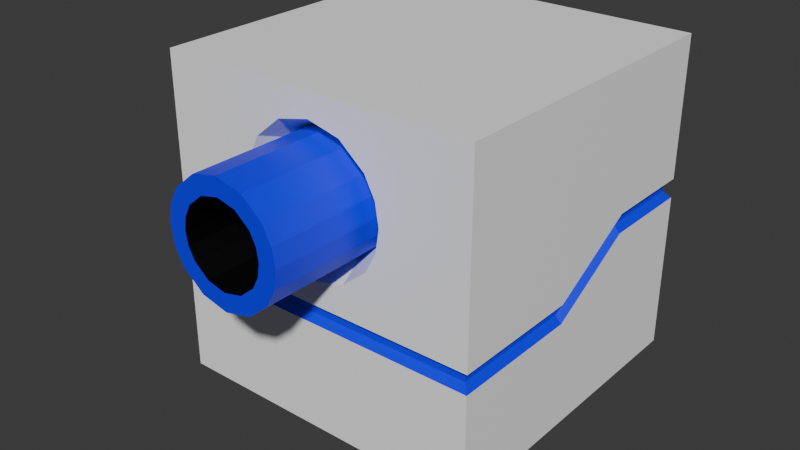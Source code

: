 # Source: Cubo.blend  (saved by Blender 4.0.36; exported with 4.5.12 LTS)
import bpy
from mathutils import Matrix  # noqa: F401  (used for matrix-valued properties, if any)

bpy.ops.wm.read_factory_settings(use_empty=True)
scene = bpy.context.scene
scene.name = 'Scene'

# ---- materials (node trees are filled in below, after node groups)
mat_base = bpy.data.materials.new('Base')
mat_base.alpha_threshold = 0.0
mat_base.use_transparent_shadow = False
mat_base.roughness = 0.5
mat_base.line_color = (0.0, 0.0, 0.0, 1.0)
mat_deco = bpy.data.materials.new('Deco')
mat_deco.use_transparent_shadow = False
mat_negro = bpy.data.materials.new('Negro')
mat_negro.use_transparent_shadow = False

# ---- material node trees
mat_base.use_nodes = True; mat_base.node_tree.nodes.clear()
_N = mat_base.node_tree.nodes; _L = mat_base.node_tree.links
n0 = _N.new('ShaderNodeOutputMaterial'); n0.name = 'Material Output'; n0.location = (300, 300)
n1 = _N.new('ShaderNodeBsdfPrincipled'); n1.name = 'Principled BSDF'; n1.location = (10, 300)
n1.inputs[0].default_value = (1.0, 1.0, 1.0, 1.0)
n1.inputs[3].default_value = 1.45
_L.new(n1.outputs[0], n0.inputs[0])
n0.is_active_output = True
mat_deco.use_nodes = True; mat_deco.node_tree.nodes.clear()
_N = mat_deco.node_tree.nodes; _L = mat_deco.node_tree.links
n0 = _N.new('ShaderNodeBsdfPrincipled'); n0.name = 'BSDF Principista'; n0.location = (10, 300)
n0.inputs[0].default_value = (0.0, 0.0, 1.0, 1.0)
n0.inputs[3].default_value = 1.45
n1 = _N.new('ShaderNodeOutputMaterial'); n1.name = 'Material'; n1.location = (300, 300)
_L.new(n0.outputs[0], n1.inputs[0])
n1.is_active_output = True
mat_negro.use_nodes = True; mat_negro.node_tree.nodes.clear()
_N = mat_negro.node_tree.nodes; _L = mat_negro.node_tree.links
n0 = _N.new('ShaderNodeBsdfPrincipled'); n0.name = 'BSDF Principista'; n0.location = (10, 300)
n0.inputs[0].default_value = (0.0, 0.0, 0.0, 1.0)
n0.inputs[3].default_value = 1.45
n1 = _N.new('ShaderNodeOutputMaterial'); n1.name = 'Material'; n1.location = (300, 300)
_L.new(n0.outputs[0], n1.inputs[0])
n1.is_active_output = True

# ---- world
world_world = bpy.data.worlds.new('World'); scene.world = world_world
world_world.use_nodes = True; world_world.node_tree.nodes.clear()
_N = world_world.node_tree.nodes; _L = world_world.node_tree.links
n0 = _N.new('ShaderNodeOutputWorld'); n0.name = 'World Output'; n0.location = (300, 300)
n1 = _N.new('ShaderNodeBackground'); n1.name = 'Background'; n1.location = (10, 300)
n1.inputs[0].default_value = (0.05088, 0.05088, 0.05088, 1.0)
_L.new(n1.outputs[0], n0.inputs[0])
n0.is_active_output = True
world_world.color = (0.05088, 0.05088, 0.05088)
world_world.use_sun_shadow = False
world_world.sun_shadow_jitter_overblur = 0.0

# ---- meshes
me_cubo = bpy.data.meshes.new('Cubo')
me_cubo.from_pydata([(0.25, 0.25, 0.25), (0.25, 0.25, -0.25), (0.25, -0.25, 0.25), (0.25, -0.25, -0.25), (-0.25, 0.25, 0.25), (-0.25, 0.25, -0.25), (-0.25, -0.25, 0.25), (-0.25, -0.25, -0.25), (0.0, 0.25, -0.25), (0.0, -0.25, -0.05), (0.0, -0.25, -0.25), (0.0, 0.25, 0.25), (-0.25, 0.25, 0.03), (-0.25, -0.25, -0.05), (0.0, -0.25, 0.25), (0.0, 0.25, 0.03), (-0.24, 0.24, 0.02), (0.0, -0.24, -0.06), (0.0, 0.24, 0.02), (-0.24, -0.24, -0.06), (-0.24, 0.24, 0.01), (0.0, -0.24, -0.07), (0.0, 0.24, 0.01), (-0.24, -0.24, -0.07), (-0.25, 0.25, -5.588e-09), (0.0, -0.25, -0.08), (0.0, 0.25, -5.588e-09), (-0.25, -0.25, -0.08), (-0.25, -0.1, -0.25), (-0.25, -0.04, 0.25), (0.0, -0.04, 0.25), (0.0, -0.1558, -0.22), (-0.25, -0.04, -0.05), (-0.24, -0.04, -0.06), (-0.24, -0.04, -0.07), (-0.25, -0.04, -0.08), (-0.25, 0.1, 0.25), (-0.25, 0.1, 0.03), (-0.24, 0.1, 0.02), (-0.24, 0.1, 0.01), (-0.25, 0.1, -5.588e-09), (-0.25, 0.1, -0.25), (0.0, 0.1, 0.25), (-0.1377, -0.081, -0.22), (-0.1127, -0.25, 0.1), (0.0, -0.24, -0.05996), (-0.25, 0.1, 0.1), (-0.25, -0.04, 0.1), (-0.25, 0.25, 0.1), (0.0, 0.25, 0.1), (-0.25, -0.25, 0.1), (-0.09054, -0.25, 0.0329), (-0.09054, -0.25, 0.1671), (0.0, -0.25, 0.2127), (0.0, -0.25, -0.01269), (-0.107, -0.25, 0.1353), (-0.107, -0.25, 0.06467), (-0.05068, -0.25, -0.000651), (-0.05068, -0.25, 0.2006), (-0.04055, -0.2, 0.1805), (-0.04055, -0.2, 0.01948), (-0.08561, -0.2, 0.07173), (-0.08561, -0.2, 0.1283), (0.0, -0.2, 0.009846), (0.0, -0.2, 0.1902), (-0.07243, -0.2, 0.1537), (-0.07243, -0.2, 0.04632), (-0.09015, -0.2, 0.1), (-0.09015, -0.4, 0.1), (-0.07243, -0.4, 0.04632), (-0.07243, -0.4, 0.1537), (0.0, -0.4, 0.1902), (0.0, -0.4, 0.009846), (-0.08561, -0.4, 0.1283), (-0.08561, -0.4, 0.07173), (-0.04055, -0.4, 0.01948), (-0.04055, -0.4, 0.1805), (0.25, 0.25, 0.03), (0.25, -0.25, -0.05), (0.24, 0.24, 0.02), (-0.02838, -0.4, 0.1564), (-0.02838, -0.4, 0.04364), (-0.05993, -0.4, 0.08021), (-0.05993, -0.4, 0.1198), (0.0, -0.4, 0.03689), (0.0, -0.4, 0.1631), (-0.0507, -0.4, 0.1376), (-0.0507, -0.4, 0.06242), (-0.06311, -0.4, 0.1), (-0.06311, -0.2, 0.1), (-0.0507, -0.2, 0.06242), (-0.0507, -0.2, 0.1376), (0.0, -0.2, 0.1631), (0.0, -0.2, 0.03689), (-0.05993, -0.2, 0.1198), (-0.05993, -0.2, 0.08021), (-0.02838, -0.2, 0.04364), (-0.02838, -0.2, 0.1564), (0.24, -0.24, -0.06), (0.24, 0.24, 0.01), (0.24, -0.24, -0.07), (0.25, 0.25, -5.588e-09), (0.0, -0.2, 0.1), (0.25, -0.25, -0.08), (-0.02838, -0.2, 0.1), (-0.0507, -0.2, 0.1), (0.25, -0.1, -0.25), (0.25, -0.04, 0.25), (0.25, -0.04, -0.05), (0.24, -0.04, -0.06), (0.24, -0.04, -0.07), (0.25, -0.04, -0.08), (0.25, 0.1, 0.25), (0.25, 0.1, 0.03), (0.24, 0.1, 0.02), (0.24, 0.1, 0.01), (0.25, 0.1, -5.588e-09), (0.25, 0.1, -0.25), (0.1377, -0.081, -0.22), (0.1127, -0.25, 0.1), (0.25, 0.1, 0.1), (-0.17, -0.1, -0.25), (0.25, -0.04, 0.1), (0.0, -0.19, -0.25), (-0.17, 0.1, -0.25), (0.0, 0.19, -0.25), (-0.1377, 0.081, -0.22), (0.0, 0.1558, -0.22), (0.25, 0.25, 0.1), (0.25, -0.25, 0.1), (0.09054, -0.25, 0.0329), (0.09054, -0.25, 0.1671), (0.107, -0.25, 0.1353), (0.107, -0.25, 0.06467), (0.05068, -0.25, -0.000651), (0.05068, -0.25, 0.2006), (0.04055, -0.2, 0.1805), (0.04055, -0.2, 0.01948), (0.08561, -0.2, 0.07173), (0.08561, -0.2, 0.1283), (0.07243, -0.2, 0.1537), (0.07243, -0.2, 0.04632), (0.09015, -0.2, 0.1), (0.09015, -0.4, 0.1), (0.07243, -0.4, 0.04632), (0.07243, -0.4, 0.1537), (0.0, 0.0, -0.22), (0.08561, -0.4, 0.1283), (0.08561, -0.4, 0.07173), (0.04055, -0.4, 0.01948), (0.04055, -0.4, 0.1805), (0.02838, -0.4, 0.1564), (0.02838, -0.4, 0.04364), (0.05993, -0.4, 0.08021), (0.05993, -0.4, 0.1198), (0.0507, -0.4, 0.1376), (0.0507, -0.4, 0.06242), (0.06311, -0.4, 0.1), (0.06311, -0.2, 0.1), (0.0507, -0.2, 0.06242), (0.0507, -0.2, 0.1376), (0.05993, -0.2, 0.1198), (0.05993, -0.2, 0.08021), (0.02838, -0.2, 0.04364), (0.02838, -0.2, 0.1564), (0.02838, -0.2, 0.1), (0.0507, -0.2, 0.1), (0.17, -0.1, -0.25), (0.17, 0.1, -0.25), (0.1377, 0.081, -0.22)], [], [(114, 79, 77, 113), (30, 29, 6, 14), (46, 36, 4, 48), (106, 3, 10, 123, 167), (11, 42, 112, 0), (144, 156, 152, 149), (64, 71, 150, 136), (71, 85, 151, 150), (16, 12, 15, 18), (17, 45, 9, 13, 19), (117, 106, 167, 168), (129, 122, 107, 2), (38, 37, 12, 16), (122, 120, 112, 107), (21, 17, 19, 23), (39, 38, 16, 20), (135, 136, 140, 131), (103, 111, 110, 100), (116, 101, 99, 115), (20, 16, 18, 22), (24, 20, 22, 26), (130, 134, 54, 9), (115, 99, 79, 114), (128, 49, 11, 0), (40, 39, 20, 24), (25, 21, 23, 27), (10, 25, 27, 7), (41, 40, 24, 5), (25, 103, 100, 21), (130, 141, 137, 134), (140, 145, 147, 139), (5, 24, 26, 8), (28, 121, 123, 10, 7), (7, 27, 35, 28), (27, 23, 34, 35), (1, 8, 26, 101), (21, 100, 98, 17), (23, 19, 33, 34), (19, 13, 32, 33), (134, 137, 63, 54), (5, 8, 125, 124, 41), (42, 30, 107, 112), (120, 128, 0, 112), (48, 4, 11, 49), (101, 26, 22, 99), (42, 36, 29, 30), (11, 4, 36, 42), (111, 116, 115, 110), (9, 78, 129, 130), (79, 18, 15, 77), (109, 114, 113, 108), (28, 35, 40, 41), (35, 34, 39, 40), (99, 22, 18, 79), (136, 150, 145, 140), (34, 33, 38, 39), (33, 32, 37, 38), (3, 106, 111, 103), (50, 6, 29, 47), (108, 113, 120, 122), (47, 29, 36, 46), (14, 53, 135, 131), (110, 115, 114, 109), (98, 109, 108, 78), (50, 52, 14, 6), (51, 9, 54, 57), (14, 52, 58, 53), (41, 124, 121, 28), (32, 47, 46, 37), (13, 50, 47, 32), (12, 48, 49, 15), (9, 51, 50, 13), (10, 3, 103, 25), (1, 117, 168, 125, 8), (37, 46, 48, 12), (106, 117, 116, 111), (51, 56, 44, 50), (53, 64, 136, 135), (50, 44, 55, 52), (129, 2, 14, 131), (58, 52, 65, 59), (129, 131, 132, 119), (138, 148, 144, 141), (152, 163, 93, 84), (139, 147, 143, 142), (151, 164, 160, 155), (52, 55, 62, 65), (133, 138, 141, 130), (57, 54, 63, 60), (53, 58, 59, 64), (55, 44, 67, 62), (44, 56, 61, 67), (51, 57, 60, 66), (131, 140, 139, 132), (130, 129, 119, 133), (56, 51, 66, 61), (59, 65, 70, 76), (64, 59, 76, 71), (147, 154, 157, 143), (150, 151, 155, 145), (169, 118, 146), (157, 158, 162, 153), (61, 66, 69, 74), (62, 67, 68, 73), (65, 62, 73, 70), (127, 169, 146), (66, 60, 75, 69), (67, 61, 74, 68), (155, 160, 161, 154), (154, 161, 158, 157), (153, 162, 159, 156), (60, 63, 72, 75), (74, 69, 87, 82), (164, 165, 166, 160), (92, 102, 165, 164), (69, 75, 81, 87), (76, 70, 86, 80), (93, 163, 165, 102), (149, 152, 84, 72), (73, 68, 88, 83), (163, 159, 166, 165), (168, 169, 127, 125), (71, 76, 80, 85), (167, 118, 169, 168), (70, 73, 83, 86), (75, 72, 84, 81), (143, 157, 153, 148), (68, 74, 82, 88), (81, 84, 93, 96), (158, 166, 159, 162), (118, 31, 146), (123, 31, 118, 167), (86, 83, 94, 91), (82, 87, 90, 95), (83, 88, 89, 94), (160, 166, 158, 161), (156, 159, 163, 152), (132, 139, 142, 119), (80, 86, 91, 97), (88, 82, 95, 89), (85, 92, 164, 151), (119, 142, 138, 133), (87, 81, 96, 90), (85, 80, 97, 92), (92, 97, 104, 102), (93, 102, 104, 96), (97, 91, 105, 104), (96, 104, 105, 90), (89, 95, 90, 105), (91, 94, 89, 105), (141, 144, 149, 137), (137, 149, 72, 63), (142, 143, 148, 138), (17, 98, 78, 9, 45), (145, 155, 154, 147), (148, 153, 156, 144), (124, 125, 127, 126), (121, 124, 126, 43), (123, 121, 43, 31), (117, 1, 101, 116), (113, 77, 128, 120), (100, 110, 109, 98), (43, 146, 31), (126, 146, 43), (127, 146, 126), (77, 15, 49, 128), (78, 108, 122, 129), (30, 14, 2, 107)])
me_cubo.polygons.foreach_set('material_index', [1, 0, 0, 0, 0, 1, 1, 1, 1, 1, 0, 0, 1, 0, 1, 1, 0, 1, 1, 1, 1, 0, 1, 0, 1, 1, 0, 0, 1, 0, 1, 0, 0, 0, 1, 0, 1, 1, 1, 0, 0, 0, 0, 0, 1, 0, 0, 1, 0, 1, 1, 0, 1, 1, 1, 1, 1, 0, 0, 0, 0, 0, 1, 1, 0, 0, 0, 0, 0, 0, 0, 0, 0, 0, 0, 0, 0, 0, 0, 0, 0, 0, 1, 2, 1, 2, 0, 0, 0, 0, 0, 0, 0, 0, 0, 0, 1, 1, 1, 1, 1, 2, 1, 1, 1, 1, 1, 1, 2, 2, 2, 1, 1, 2, 2, 1, 1, 2, 1, 1, 2, 0, 1, 0, 1, 1, 1, 1, 2, 2, 1, 0, 2, 2, 2, 2, 2, 0, 2, 2, 2, 0, 2, 2, 2, 2, 2, 2, 2, 2, 1, 1, 1, 1, 1, 1, 0, 0, 0, 0, 0, 1, 1, 1, 1, 0, 0, 0])
_uv = me_cubo.uv_layers.new(name='UVMap')
_uv.uv.foreach_set('vector', [0.4875, 0.1875, 0.4875, 0.25, 0.5, 0.25, 0.5, 0.1875, 0.75, 0.625, 0.875, 0.625, 0.875, 0.75, 0.75, 0.7118, 0.5625, 0.1875, 0.625, 0.1875, 0.625, 0.25, 0.5625, 0.25, 0.125, 0.625, 0.125, 0.75, 0.25, 0.75, 0.25, 0.6916, 0.21, 0.625, 0.75, 0.5, 0.75, 0.5625, 0.875, 0.5625, 0.875, 0.5, 0.5393, 0.9101, 0.5393, 0.9101, 0.5393, 0.9101, 0.5393, 0.9101, 0.5897, 0.9101, 0.5897, 0.9101, 0.5897, 0.9101, 0.5897, 0.9101, 0.5897, 0.9101, 0.5897, 0.9101, 0.5897, 0.9101, 0.5897, 0.9101, 0.4875, 0.25, 0.5, 0.25, 0.5, 0.375, 0.4875, 0.375, 0.4875, 0.875, 0.4875, 0.875, 0.5, 0.9101, 0.5, 1.0, 0.4875, 1.0, 0.125, 0.5625, 0.125, 0.625, 0.21, 0.625, 0.21, 0.5625, 0.5625, 0.0, 0.5625, 0.125, 0.625, 0.125, 0.625, 0.0, 0.4875, 0.1875, 0.5, 0.1875, 0.5, 0.25, 0.4875, 0.25, 0.5625, 0.125, 0.5625, 0.1875, 0.625, 0.1875, 0.625, 0.125, 0.4819, 0.875, 0.4875, 0.875, 0.4875, 1.0, 0.4819, 1.0, 0.4819, 0.1875, 0.4875, 0.1875, 0.4875, 0.25, 0.4819, 0.25, 0.5897, 0.9101, 0.5897, 0.9101, 0.5897, 0.9101, 0.5897, 0.9101, 0.4765, 0.0, 0.4765, 0.125, 0.4819, 0.125, 0.4819, 0.0, 0.4765, 0.1875, 0.4765, 0.25, 0.4819, 0.25, 0.4819, 0.1875, 0.4819, 0.25, 0.4875, 0.25, 0.4875, 0.375, 0.4819, 0.375, 0.4765, 0.25, 0.4819, 0.25, 0.4819, 0.375, 0.4765, 0.375, 0.5393, 0.9101, 0.5393, 0.9101, 0.5393, 0.9101, 0.5, 0.9101, 0.4819, 0.1875, 0.4819, 0.25, 0.4875, 0.25, 0.4875, 0.1875, 0.5625, 0.25, 0.5625, 0.375, 0.625, 0.375, 0.625, 0.25, 0.4765, 0.1875, 0.4819, 0.1875, 0.4819, 0.25, 0.4765, 0.25, 0.4765, 0.875, 0.4819, 0.875, 0.4819, 1.0, 0.4765, 1.0, 0.375, 0.875, 0.4765, 0.875, 0.4765, 1.0, 0.375, 1.0, 0.375, 0.1875, 0.4765, 0.1875, 0.4765, 0.25, 0.375, 0.25, 0.4765, 0.875, 0.4765, 1.0, 0.4819, 1.0, 0.4819, 0.875, 0.5393, 0.9101, 0.5393, 0.9101, 0.5393, 0.9101, 0.5393, 0.9101, 0.5857, 0.9101, 0.5857, 0.9101, 0.5741, 0.9101, 0.5741, 0.9101, 0.375, 0.25, 0.4765, 0.25, 0.4765, 0.375, 0.375, 0.375, 0.125, 0.625, 0.21, 0.625, 0.25, 0.6916, 0.25, 0.75, 0.125, 0.75, 0.375, 0.0, 0.4765, 0.0, 0.4765, 0.125, 0.375, 0.125, 0.4765, 0.0, 0.4819, 0.0, 0.4819, 0.125, 0.4765, 0.125, 0.375, 0.25, 0.375, 0.375, 0.4765, 0.375, 0.4765, 0.25, 0.4819, 0.875, 0.4819, 1.0, 0.4875, 1.0, 0.4875, 0.875, 0.4819, 0.0, 0.4875, 0.0, 0.4875, 0.125, 0.4819, 0.125, 0.4875, 0.0, 0.5, 0.0, 0.5, 0.125, 0.4875, 0.125, 0.5393, 0.9101, 0.5393, 0.9101, 0.5393, 0.9101, 0.5393, 0.9101, 0.125, 0.5, 0.25, 0.5, 0.25, 0.5292, 0.21, 0.5625, 0.125, 0.5625, 0.75, 0.5625, 0.75, 0.625, 0.875, 0.625, 0.875, 0.5625, 0.5625, 0.1875, 0.5625, 0.25, 0.625, 0.25, 0.625, 0.1875, 0.5625, 0.25, 0.625, 0.25, 0.625, 0.375, 0.5625, 0.375, 0.4765, 0.25, 0.4765, 0.375, 0.4819, 0.375, 0.4819, 0.25, 0.75, 0.5625, 0.875, 0.5625, 0.875, 0.625, 0.75, 0.625, 0.75, 0.5, 0.875, 0.5, 0.875, 0.5625, 0.75, 0.5625, 0.4765, 0.125, 0.4765, 0.1875, 0.4819, 0.1875, 0.4819, 0.125, 0.5, 0.9101, 0.5, 1.0, 0.5625, 1.0, 0.5393, 0.9101, 0.4875, 0.25, 0.4875, 0.375, 0.5, 0.375, 0.5, 0.25, 0.4875, 0.125, 0.4875, 0.1875, 0.5, 0.1875, 0.5, 0.125, 0.375, 0.125, 0.4765, 0.125, 0.4765, 0.1875, 0.375, 0.1875, 0.4765, 0.125, 0.4819, 0.125, 0.4819, 0.1875, 0.4765, 0.1875, 0.4819, 0.25, 0.4819, 0.375, 0.4875, 0.375, 0.4875, 0.25, 0.5897, 0.9101, 0.5897, 0.9101, 0.5897, 0.9101, 0.5897, 0.9101, 0.4819, 0.125, 0.4875, 0.125, 0.4875, 0.1875, 0.4819, 0.1875, 0.4875, 0.125, 0.5, 0.125, 0.5, 0.1875, 0.4875, 0.1875, 0.375, 0.0, 0.375, 0.125, 0.4765, 0.125, 0.4765, 0.0, 0.5625, 0.0, 0.625, 0.0, 0.625, 0.125, 0.5625, 0.125, 0.5, 0.125, 0.5, 0.1875, 0.5625, 0.1875, 0.5625, 0.125, 0.5625, 0.125, 0.625, 0.125, 0.625, 0.1875, 0.5625, 0.1875, 0.625, 0.9101, 0.5897, 0.9101, 0.5897, 0.9101, 0.5897, 0.9101, 0.4819, 0.125, 0.4819, 0.1875, 0.4875, 0.1875, 0.4875, 0.125, 0.4875, 0.0, 0.4875, 0.125, 0.5, 0.125, 0.5, 0.0, 0.5625, 0.9362, 0.5897, 0.9101, 0.625, 0.9101, 0.625, 1.0, 0.5393, 0.9101, 0.5, 0.9101, 0.5393, 0.9101, 0.5393, 0.9101, 0.625, 0.9101, 0.5897, 0.9101, 0.5897, 0.9101, 0.5897, 0.9101, 0.125, 0.5625, 0.21, 0.5625, 0.21, 0.625, 0.125, 0.625, 0.5, 0.125, 0.5625, 0.125, 0.5625, 0.1875, 0.5, 0.1875, 0.5, 0.0, 0.5625, 0.0, 0.5625, 0.125, 0.5, 0.125, 0.5, 0.25, 0.5625, 0.25, 0.5625, 0.375, 0.5, 0.375, 0.5, 0.9101, 0.5393, 0.9101, 0.5625, 1.0, 0.5, 1.0, 0.375, 0.875, 0.375, 1.0, 0.4765, 1.0, 0.4765, 0.875, 0.125, 0.5, 0.125, 0.5625, 0.21, 0.5625, 0.25, 0.5292, 0.25, 0.5, 0.5, 0.1875, 0.5625, 0.1875, 0.5625, 0.25, 0.5, 0.25, 0.375, 0.125, 0.375, 0.1875, 0.4765, 0.1875, 0.4765, 0.125, 0.5393, 0.9101, 0.5509, 0.9101, 0.5625, 0.9101, 0.5625, 0.9362, 0.5897, 0.9101, 0.5897, 0.9101, 0.5897, 0.9101, 0.5897, 0.9101, 0.5625, 0.9362, 0.5625, 0.9101, 0.5741, 0.9101, 0.5857, 0.9101, 0.5625, 0.9362, 0.625, 1.0, 0.625, 0.9101, 0.5897, 0.9101, 0.5897, 0.9101, 0.5897, 0.9101, 0.5897, 0.9101, 0.5897, 0.9101, 0.5625, 0.9362, 0.5857, 0.9101, 0.5741, 0.9101, 0.5625, 0.9101, 0.5509, 0.9101, 0.5509, 0.9101, 0.5393, 0.9101, 0.5393, 0.9101, 0.5393, 0.9101, 0.5393, 0.9101, 0.5393, 0.9101, 0.5393, 0.9101, 0.5741, 0.9101, 0.5741, 0.9101, 0.5625, 0.9101, 0.5625, 0.9101, 0.5897, 0.9101, 0.5897, 0.9101, 0.5897, 0.9101, 0.5897, 0.9101, 0.5857, 0.9101, 0.5741, 0.9101, 0.5741, 0.9101, 0.5857, 0.9101, 0.5509, 0.9101, 0.5509, 0.9101, 0.5393, 0.9101, 0.5393, 0.9101, 0.5393, 0.9101, 0.5393, 0.9101, 0.5393, 0.9101, 0.5393, 0.9101, 0.5897, 0.9101, 0.5897, 0.9101, 0.5897, 0.9101, 0.5897, 0.9101, 0.5741, 0.9101, 0.5625, 0.9101, 0.5625, 0.9101, 0.5741, 0.9101, 0.5625, 0.9101, 0.5509, 0.9101, 0.5509, 0.9101, 0.5625, 0.9101, 0.5393, 0.9101, 0.5393, 0.9101, 0.5393, 0.9101, 0.5393, 0.9101, 0.5857, 0.9101, 0.5857, 0.9101, 0.5741, 0.9101, 0.5741, 0.9101, 0.5393, 0.9101, 0.5625, 0.9362, 0.5625, 0.9101, 0.5509, 0.9101, 0.5509, 0.9101, 0.5393, 0.9101, 0.5393, 0.9101, 0.5509, 0.9101, 0.5897, 0.9101, 0.5897, 0.9101, 0.5897, 0.9101, 0.5897, 0.9101, 0.5897, 0.9101, 0.5897, 0.9101, 0.5897, 0.9101, 0.5897, 0.9101, 0.5741, 0.9101, 0.5741, 0.9101, 0.5625, 0.9101, 0.5625, 0.9101, 0.5897, 0.9101, 0.5897, 0.9101, 0.5897, 0.9101, 0.5897, 0.9101, 0.21, 0.5625, 0.21, 0.625, 0.0, 0.0, 0.5625, 0.9101, 0.5625, 0.9101, 0.5509, 0.9101, 0.5509, 0.9101, 0.5509, 0.9101, 0.5393, 0.9101, 0.5393, 0.9101, 0.5509, 0.9101, 0.5741, 0.9101, 0.5625, 0.9101, 0.5625, 0.9101, 0.5741, 0.9101, 0.5857, 0.9101, 0.5741, 0.9101, 0.5741, 0.9101, 0.5857, 0.9101, 0.25, 0.5292, 0.21, 0.5625, 0.0, 0.0, 0.5393, 0.9101, 0.5393, 0.9101, 0.5393, 0.9101, 0.5393, 0.9101, 0.5625, 0.9101, 0.5509, 0.9101, 0.5509, 0.9101, 0.5625, 0.9101, 0.5857, 0.9101, 0.5857, 0.9101, 0.5741, 0.9101, 0.5741, 0.9101, 0.5741, 0.9101, 0.5741, 0.9101, 0.5625, 0.9101, 0.5625, 0.9101, 0.5509, 0.9101, 0.5509, 0.9101, 0.5393, 0.9101, 0.5393, 0.9101, 0.5393, 0.9101, 0.5393, 0.9101, 0.5393, 0.9101, 0.5393, 0.9101, 0.5509, 0.9101, 0.5393, 0.9101, 0.5393, 0.9101, 0.5509, 0.9101, 0.5897, 0.9101, 0.0, 0.0, 0.0, 0.0, 0.5897, 0.9101, 0.5897, 0.9101, 0.0, 0.0, 0.0, 0.0, 0.5897, 0.9101, 0.5393, 0.9101, 0.5393, 0.9101, 0.5393, 0.9101, 0.5393, 0.9101, 0.5897, 0.9101, 0.5897, 0.9101, 0.5897, 0.9101, 0.5897, 0.9101, 0.5393, 0.9101, 0.5393, 0.9101, 0.0, 0.0, 0.0, 0.0, 0.5393, 0.9101, 0.5393, 0.9101, 0.5393, 0.9101, 0.5393, 0.9101, 0.5741, 0.9101, 0.5625, 0.9101, 0.5625, 0.9101, 0.5741, 0.9101, 0.5393, 0.9101, 0.5393, 0.9101, 0.0, 0.0, 0.0, 0.0, 0.21, 0.5625, 0.21, 0.5625, 0.25, 0.5292, 0.25, 0.5292, 0.5897, 0.9101, 0.5897, 0.9101, 0.5897, 0.9101, 0.5897, 0.9101, 0.21, 0.625, 0.21, 0.625, 0.21, 0.5625, 0.21, 0.5625, 0.5857, 0.9101, 0.5741, 0.9101, 0.5741, 0.9101, 0.5857, 0.9101, 0.5393, 0.9101, 0.5393, 0.9101, 0.5393, 0.9101, 0.5393, 0.9101, 0.5625, 0.9101, 0.5625, 0.9101, 0.5509, 0.9101, 0.5509, 0.9101, 0.5625, 0.9101, 0.5509, 0.9101, 0.5509, 0.9101, 0.5625, 0.9101, 0.5393, 0.9101, 0.5393, 0.9101, 0.5393, 0.9101, 0.5393, 0.9101, 0.5625, 0.9101, 0.0, 0.0, 0.5393, 0.9101, 0.5509, 0.9101, 0.21, 0.625, 0.25, 0.6916, 0.0, 0.0, 0.25, 0.6916, 0.25, 0.6916, 0.21, 0.625, 0.21, 0.625, 0.5857, 0.9101, 0.5741, 0.9101, 0.5741, 0.9101, 0.5857, 0.9101, 0.5509, 0.9101, 0.5393, 0.9101, 0.5393, 0.9101, 0.5509, 0.9101, 0.5741, 0.9101, 0.5625, 0.9101, 0.5625, 0.9101, 0.5741, 0.9101, 0.5897, 0.9101, 0.0, 0.0, 0.5625, 0.9101, 0.5741, 0.9101, 0.5393, 0.9101, 0.5393, 0.9101, 0.5393, 0.9101, 0.5393, 0.9101, 0.5741, 0.9101, 0.5741, 0.9101, 0.5625, 0.9101, 0.5625, 0.9101, 0.5897, 0.9101, 0.5897, 0.9101, 0.5897, 0.9101, 0.5897, 0.9101, 0.5625, 0.9101, 0.5509, 0.9101, 0.5509, 0.9101, 0.5625, 0.9101, 0.5897, 0.9101, 0.5897, 0.9101, 0.5897, 0.9101, 0.5897, 0.9101, 0.5625, 0.9101, 0.5625, 0.9101, 0.5509, 0.9101, 0.5509, 0.9101, 0.5393, 0.9101, 0.5393, 0.9101, 0.5393, 0.9101, 0.5393, 0.9101, 0.5897, 0.9101, 0.5897, 0.9101, 0.5897, 0.9101, 0.5897, 0.9101, 0.5897, 0.9101, 0.5897, 0.9101, 0.0, 0.0, 0.0, 0.0, 0.5393, 0.9101, 0.0, 0.0, 0.0, 0.0, 0.5393, 0.9101, 0.5897, 0.9101, 0.5897, 0.9101, 0.0, 0.0, 0.0, 0.0, 0.5393, 0.9101, 0.0, 0.0, 0.0, 0.0, 0.5393, 0.9101, 0.5625, 0.9101, 0.5509, 0.9101, 0.5393, 0.9101, 0.0, 0.0, 0.5897, 0.9101, 0.5741, 0.9101, 0.5625, 0.9101, 0.0, 0.0, 0.5393, 0.9101, 0.5393, 0.9101, 0.5393, 0.9101, 0.5393, 0.9101, 0.5393, 0.9101, 0.5393, 0.9101, 0.5393, 0.9101, 0.5393, 0.9101, 0.5625, 0.9101, 0.5625, 0.9101, 0.5509, 0.9101, 0.5509, 0.9101, 0.4875, 0.875, 0.4875, 1.0, 0.5, 1.0, 0.5, 0.9101, 0.4875, 0.875, 0.5857, 0.9101, 0.5857, 0.9101, 0.5741, 0.9101, 0.5741, 0.9101, 0.5509, 0.9101, 0.5509, 0.9101, 0.5393, 0.9101, 0.5393, 0.9101, 0.21, 0.5625, 0.25, 0.5292, 0.25, 0.5292, 0.21, 0.5625, 0.21, 0.625, 0.21, 0.5625, 0.21, 0.5625, 0.21, 0.625, 0.25, 0.6916, 0.21, 0.625, 0.21, 0.625, 0.25, 0.6916, 0.375, 0.1875, 0.375, 0.25, 0.4765, 0.25, 0.4765, 0.1875, 0.5, 0.1875, 0.5, 0.25, 0.5625, 0.25, 0.5625, 0.1875, 0.4819, 0.0, 0.4819, 0.125, 0.4875, 0.125, 0.4875, 0.0, 0.21, 0.625, 0.0, 0.0, 0.25, 0.6916, 0.21, 0.5625, 0.0, 0.0, 0.21, 0.625, 0.25, 0.5292, 0.0, 0.0, 0.21, 0.5625, 0.5, 0.25, 0.5, 0.375, 0.5625, 0.375, 0.5625, 0.25, 0.5, 0.0, 0.5, 0.125, 0.5625, 0.125, 0.5625, 0.0, 0.75, 0.625, 0.75, 0.7118, 0.875, 0.75, 0.875, 0.625])
me_cubo.materials.append(mat_base)
me_cubo.materials.append(mat_deco)
me_cubo.materials.append(mat_negro)
me_cubo.use_mirror_x = True
me_cubo.use_mirror_vertex_groups = False
me_cubo.update()

# ---- objects
ob_deco = bpy.data.objects.new('Deco', me_cubo)

# ---- transforms, parenting, visibility, modifiers, constraints
ob_deco.location = (0.0, 0.0, 0.0)
ob_deco.lock_rotations_4d = False
ob_deco.empty_display_type = 'ARROWS'
ob_deco.lineart.crease_threshold = 0.0
ob_deco.use_mesh_mirror_x = True

# ---- collection membership
scene.collection.objects.link(ob_deco)

# ---- scene / render settings (as saved in the file)
scene.frame_start = 1; scene.frame_end = 250; scene.frame_set(0)
scene.render.engine = 'BLENDER_EEVEE_NEXT'
scene.cycles.sampling_pattern = 'TABULATED_SOBOL'
bpy.context.view_layer.update()

# ---- added for rendering (the .blend has no active camera and no usable light): camera, sun
cam_auto = bpy.data.cameras.new('AutoCamera')
cam_auto.lens = 50.0
cam_auto.sensor_width = 36.0
cam_auto.clip_end = 1000.0
ob_auto_camera = bpy.data.objects.new('AutoCamera', cam_auto)
scene.collection.objects.link(ob_auto_camera)
ob_auto_camera.location = (0.888649, -1.14138, 0.710919)
ob_auto_camera.rotation_euler = (1.09748, -7.21219e-08, 0.694738)
scene.camera = ob_auto_camera
light_auto_sun = bpy.data.lights.new('AutoSun', 'SUN')
light_auto_sun.energy = 3.0
light_auto_sun.angle = 0.0523599
ob_auto_sun = bpy.data.objects.new('AutoSun', light_auto_sun)
scene.collection.objects.link(ob_auto_sun)
ob_auto_sun.rotation_euler = (0.872665, 0.174533, 0.523599)
bpy.context.view_layer.update()
